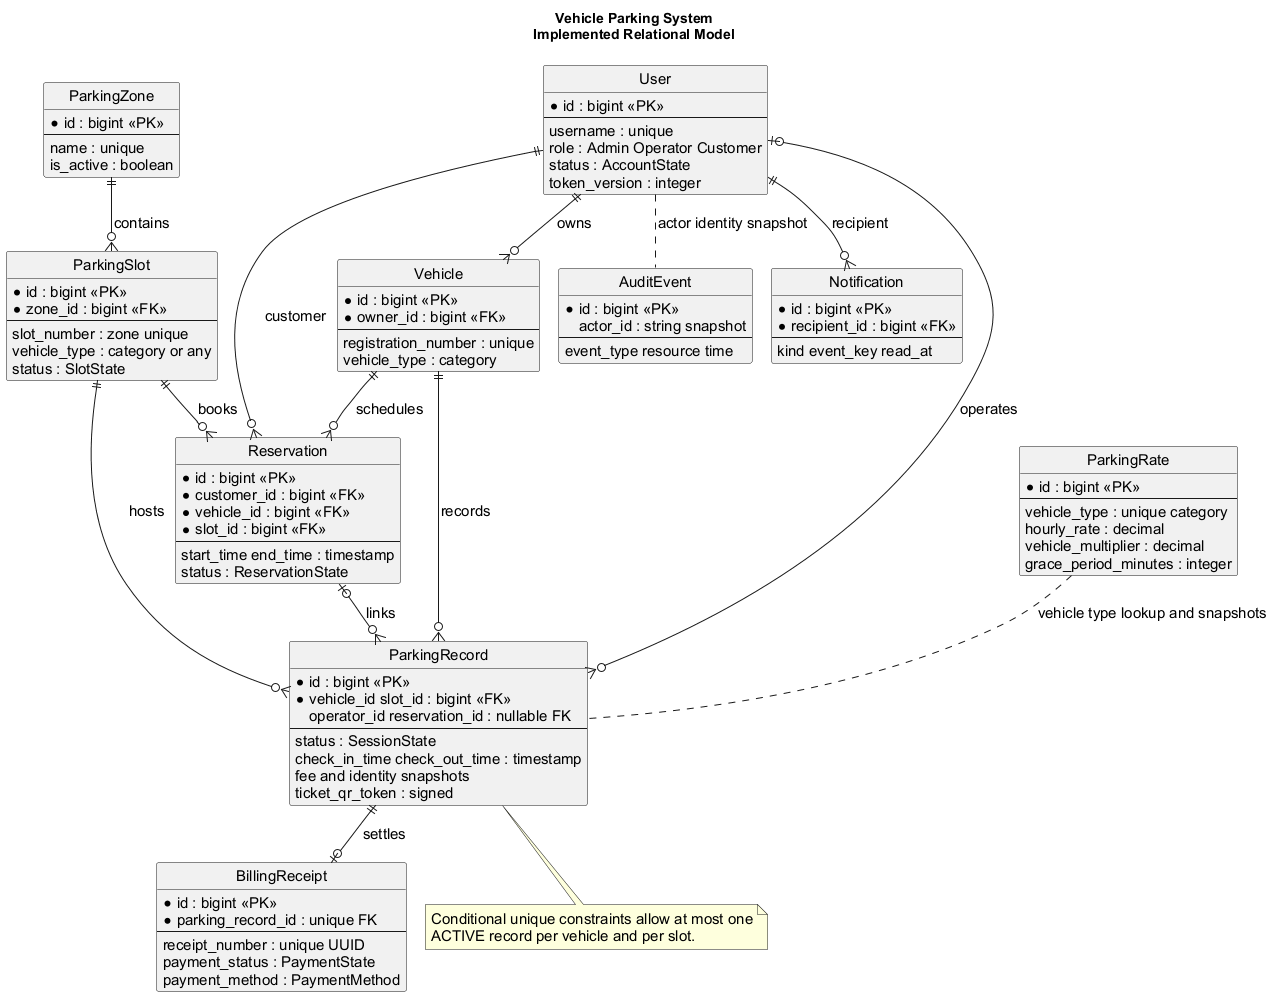

The diagram above was rendered by PlantUML. Its source (embedded in the PNG):
@startuml
!pragma layout smetana
hide circle
hide methods
skinparam backgroundColor white
skinparam shadowing false
skinparam defaultFontName Arial
skinparam defaultFontSize 15
skinparam linetype ortho
title Vehicle Parking System\nImplemented Relational Model
entity User {
 * id : bigint <<PK>>
 --
 username : unique
 role : Admin Operator Customer
 status : AccountState
 token_version : integer
}
entity Vehicle {
 * id : bigint <<PK>>
 * owner_id : bigint <<FK>>
 --
 registration_number : unique
 vehicle_type : category
}
entity ParkingZone {
 * id : bigint <<PK>>
 --
 name : unique
 is_active : boolean
}
entity ParkingSlot {
 * id : bigint <<PK>>
 * zone_id : bigint <<FK>>
 --
 slot_number : zone unique
 vehicle_type : category or any
 status : SlotState
}
entity Reservation {
 * id : bigint <<PK>>
 * customer_id : bigint <<FK>>
 * vehicle_id : bigint <<FK>>
 * slot_id : bigint <<FK>>
 --
 start_time end_time : timestamp
 status : ReservationState
}
entity ParkingRecord {
 * id : bigint <<PK>>
 * vehicle_id slot_id : bigint <<FK>>
 operator_id reservation_id : nullable FK
 --
 status : SessionState
 check_in_time check_out_time : timestamp
 fee and identity snapshots
 ticket_qr_token : signed
}
entity ParkingRate {
 * id : bigint <<PK>>
 --
 vehicle_type : unique category
 hourly_rate : decimal
 vehicle_multiplier : decimal
 grace_period_minutes : integer
}
entity BillingReceipt {
 * id : bigint <<PK>>
 * parking_record_id : unique FK
 --
 receipt_number : unique UUID
 payment_status : PaymentState
 payment_method : PaymentMethod
}
entity AuditEvent {
 * id : bigint <<PK>>
 actor_id : string snapshot
 --
 event_type resource time
}
entity Notification {
 * id : bigint <<PK>>
 * recipient_id : bigint <<FK>>
 --
 kind event_key read_at
}
User ||--o{ Vehicle : owns
ParkingZone ||--o{ ParkingSlot : contains
Vehicle ||--o{ Reservation : schedules
ParkingSlot ||--o{ Reservation : books
User ||--o{ Reservation : customer
Vehicle ||--o{ ParkingRecord : records
User |o--o{ ParkingRecord : operates
ParkingSlot ||--o{ ParkingRecord : hosts
Reservation |o--o{ ParkingRecord : links
ParkingRecord ||--o| BillingReceipt : settles
User .. AuditEvent : actor identity snapshot
User ||--o{ Notification : recipient
ParkingRate .. ParkingRecord : vehicle type lookup and snapshots
note bottom of ParkingRecord
Conditional unique constraints allow at most one
ACTIVE record per vehicle and per slot.
end note
@enduml